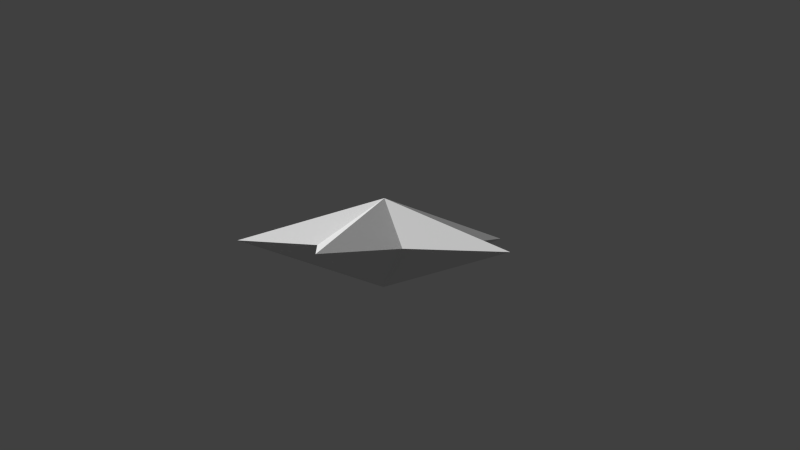 # Source: star.blend  (saved by Blender 2.61.0; exported with 4.5.12 LTS)
import bpy
from mathutils import Matrix  # noqa: F401  (used for matrix-valued properties, if any)

bpy.ops.wm.read_factory_settings(use_empty=True)
scene = bpy.context.scene
scene.name = 'Scene'

# ---- collections
col_collection_1 = bpy.data.collections.new('Collection 1'); scene.collection.children.link(col_collection_1)

# ---- world
world_world = bpy.data.worlds.new('World'); scene.world = world_world
world_world.color = (0.05088, 0.05088, 0.05088)
world_world.use_sun_shadow = False
world_world.sun_shadow_jitter_overblur = 0.0
world_world.cycles.sampling_method = 'MANUAL'
world_world.cycles.sample_map_resolution = 256

# ---- cameras
cam_camera = bpy.data.cameras.new('Camera')
cam_camera.clip_end = 100.0
cam_camera.lens = 35.0
cam_camera.sensor_width = 32.0
cam_camera.sensor_height = 18.0
cam_camera.ortho_scale = 7.314
cam_camera.dof.focus_distance = 0.0
cam_camera.dof.aperture_fstop = 128.0

# ---- meshes
me_cylinder_002 = bpy.data.meshes.new('Cylinder.002')
me_cylinder_002.from_pydata([(8.742e-08, 0.5, 0.9), (0.4755, 0.1545, 0.9), (0.2939, -0.4045, 0.9), (-0.2939, -0.4045, 0.9), (-0.4755, 0.1545, 0.9), (0.0, 0.0, 1.2), (-1.454e-06, -1.0, 0.9), (-0.9511, -0.309, 0.9), (-0.5878, 0.809, 0.9), (0.5878, 0.809, 0.9), (0.9511, -0.309, 0.9)], [], [(2, 10, 5), (2, 5, 6), (3, 6, 5), (1, 5, 10), (3, 5, 7), (4, 7, 5), (1, 9, 5), (0, 5, 9), (4, 5, 8), (0, 8, 5)])
me_cylinder_002.use_remesh_preserve_volume = False
me_cylinder_002.use_remesh_preserve_attributes = False
me_cylinder_002.use_mirror_vertex_groups = False
me_cylinder_002.update()
me_cylinder_001 = bpy.data.meshes.new('Cylinder.001')
me_cylinder_001.from_pydata([(8.742e-08, 0.5, 0.9), (0.4755, 0.1545, 0.9), (0.2939, -0.4045, 0.9), (-0.2939, -0.4045, 0.9), (-0.4755, 0.1545, 0.9), (0.0, 0.0, 1.2), (-1.454e-06, -1.0, 0.9), (-0.9511, -0.309, 0.9), (-0.5878, 0.809, 0.9), (0.5878, 0.809, 0.9), (0.9511, -0.309, 0.9)], [], [(2, 10, 5), (2, 5, 6), (3, 6, 5), (1, 5, 10), (3, 5, 7), (4, 7, 5), (1, 9, 5), (0, 5, 9), (4, 5, 8), (0, 8, 5)])
me_cylinder_001.use_remesh_preserve_volume = False
me_cylinder_001.use_remesh_preserve_attributes = False
me_cylinder_001.use_mirror_vertex_groups = False
me_cylinder_001.update()

# ---- objects
ob_cylinder_000 = bpy.data.objects.new('Cylinder.000', me_cylinder_002)
ob_cylinder_001 = bpy.data.objects.new('Cylinder.001', me_cylinder_001)
ob_camera = bpy.data.objects.new('Camera', cam_camera)

# ---- transforms, parenting, visibility, modifiers, constraints
ob_cylinder_000.location = (0.0, 0.0, 1.9)
ob_cylinder_000.rotation_euler = (0.0, 3.142, 3.142)
ob_cylinder_000.lineart.crease_threshold = 0.0
ob_cylinder_001.location = (0.0, 0.0, 0.1)
ob_cylinder_001.rotation_euler = (0.0, 0.0, 3.142)
ob_cylinder_001.lineart.crease_threshold = 0.0
ob_camera.location = (4.45, 3.839, 1.437)
ob_camera.rotation_euler = (1.517, -0.01122, 2.265)
ob_camera.lock_rotations_4d = False
ob_camera.empty_display_type = 'ARROWS'
ob_camera.color = (0.0, 0.0, 0.0, 0.0)
ob_camera.display_type = 'WIRE'
ob_camera.lineart.crease_threshold = 0.0

# ---- collection membership
col_collection_1.objects.link(ob_cylinder_000)
col_collection_1.objects.link(ob_cylinder_001)
col_collection_1.objects.link(ob_camera)

# ---- scene / render settings (as saved in the file)
scene.camera = ob_camera
scene.frame_start = 1; scene.frame_end = 250; scene.frame_set(-1)
scene.render.engine = 'BLENDER_EEVEE_NEXT'
scene.render.image_settings.color_mode = 'RGB'
scene.render.image_settings.compression = 90
scene.render.resolution_percentage = 50
scene.render.dither_intensity = 0.0
scene.render.bake_margin = 2
scene.render.bake_bias = 0.0
scene.cycles.use_denoising = False
scene.cycles.samples = 10
scene.cycles.sampling_pattern = 'TABULATED_SOBOL'
scene.cycles.light_sampling_threshold = 0.0
scene.cycles.use_adaptive_sampling = False
scene.cycles.use_light_tree = False
scene.cycles.blur_glossy = 0.0
scene.cycles.volume_bounces = 1
scene.cycles.pixel_filter_type = 'GAUSSIAN'
scene.cycles.sample_clamp_indirect = 0.0
scene.view_settings.view_transform = 'Standard'
bpy.context.view_layer.update()

# ---- added for rendering (the .blend has no usable light): sun
light_auto_sun = bpy.data.lights.new('AutoSun', 'SUN')
light_auto_sun.energy = 3.0
light_auto_sun.angle = 0.0523599
ob_auto_sun = bpy.data.objects.new('AutoSun', light_auto_sun)
scene.collection.objects.link(ob_auto_sun)
ob_auto_sun.rotation_euler = (0.872665, 0.174533, 0.523599)
bpy.context.view_layer.update()
